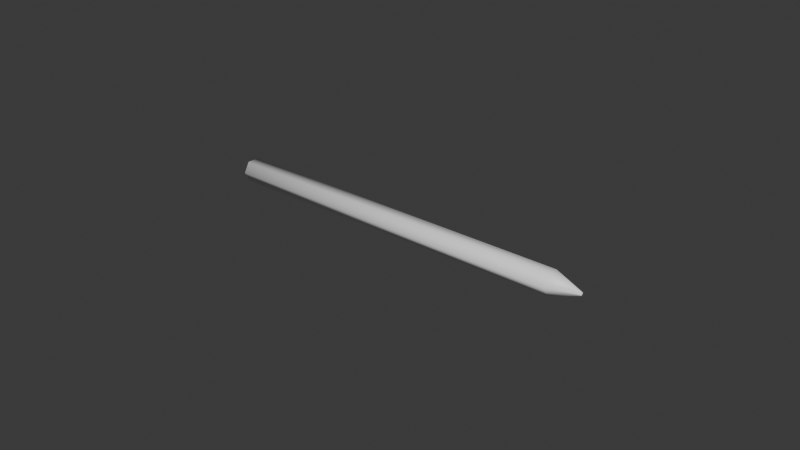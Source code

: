 # Source: Pencil.blend  (saved by Blender 4.5.90; exported with 4.5.12 LTS)
import bpy
from mathutils import Matrix  # noqa: F401  (used for matrix-valued properties, if any)

bpy.ops.wm.read_factory_settings(use_empty=True)
scene = bpy.context.scene
scene.name = 'Scene'

# ---- collections
col_collection = bpy.data.collections.new('Collection'); scene.collection.children.link(col_collection)

# ---- materials (node trees are filled in below, after node groups)
mat_pencilmaterial = bpy.data.materials.new('PencilMaterial')

# ---- material node trees
mat_pencilmaterial.use_nodes = True; mat_pencilmaterial.node_tree.nodes.clear()
_N = mat_pencilmaterial.node_tree.nodes; _L = mat_pencilmaterial.node_tree.links
n0 = _N.new('ShaderNodeBsdfPrincipled'); n0.name = 'Principled BSDF'; n0.location = (-200, 100)
n0.inputs[0].default_value = (1.0, 1.0, 1.0, 1.0)
n1 = _N.new('ShaderNodeOutputMaterial'); n1.name = 'Material Output'; n1.location = (200, 100)
_L.new(n0.outputs[0], n1.inputs[0])
n1.is_active_output = True

# ---- world
world_world = bpy.data.worlds.new('World'); scene.world = world_world
world_world.use_nodes = True; world_world.node_tree.nodes.clear()
_N = world_world.node_tree.nodes; _L = world_world.node_tree.links
n0 = _N.new('ShaderNodeOutputWorld'); n0.name = 'World Output'; n0.location = (200, 100)
n1 = _N.new('ShaderNodeBackground'); n1.name = 'Background'; n1.location = (-200, 100)
n1.inputs[0].default_value = (0.05088, 0.05088, 0.05088, 1.0)
_L.new(n1.outputs[0], n0.inputs[0])
n0.is_active_output = True
world_world.color = (0.05088, 0.05088, 0.05088)
world_world.sun_shadow_jitter_overblur = 0.0

# ---- meshes
me_cylinder_001 = bpy.data.meshes.new('Cylinder.001')
me_cylinder_001.from_pydata([(-0.0625, 0.00375, 0.00325), (-0.0625, 0.001875, 2.4e-06), (-0.0625, -0.001875, 2.4e-06), (-0.0625, -0.00375, 0.00325), (-0.0625, -0.001875, 0.006498), (-0.0625, 0.001875, 0.006498), (0.05175, 0.00375, 0.00325), (0.05175, 0.001875, 2.409e-06), (0.05175, -0.001875, 2.409e-06), (0.05175, -0.00375, 0.00325), (0.05175, -0.001875, 0.006498), (0.05175, 0.001875, 0.006498), (0.06108, 0.000247, 0.003678), (0.06108, -0.000247, 0.003678), (0.06108, -0.0004941, 0.00325), (0.06108, -0.000247, 0.002822), (0.06108, 0.000247, 0.002822), (0.06108, 0.0004941, 0.00325)], [], [(0, 1, 2, 3, 4, 5), (0, 6, 7, 1), (5, 11, 6, 0), (1, 7, 8, 2), (2, 8, 9, 3), (3, 9, 10, 4), (4, 10, 11, 5), (12, 13, 14, 15, 16, 17), (6, 11, 12, 17), (7, 6, 17, 16), (8, 7, 16, 15), (9, 8, 15, 14), (10, 9, 14, 13), (11, 10, 13, 12)])
me_cylinder_001.polygons.foreach_set('use_smooth', [True] * 14)
_uv = me_cylinder_001.uv_layers.new(name='UVMap')
_uv.uv.foreach_set('vector', [0.04592, 0.4063, 0.06119, 0.4328, 0.04592, 0.4592, 0.01536, 0.4592, 8.78e-05, 0.4328, 0.01536, 0.4063, 0.003752, 0.4745, 0.9245, 0.4868, 0.9208, 0.4714, 8.78e-05, 0.4592, 8.783e-05, 0.5784, 0.9209, 0.5784, 0.9248, 0.5937, 0.003955, 0.5937, 0.0001492, 0.5326, 0.921, 0.5326, 0.921, 0.502, 0.0001492, 0.502, 0.0001492, 0.502, 0.921, 0.502, 0.9249, 0.4868, 0.004017, 0.4868, 0.003955, 0.5326, 0.9248, 0.5326, 0.9209, 0.5479, 8.783e-05, 0.5479, 8.783e-05, 0.5479, 0.9209, 0.5479, 0.9209, 0.5784, 8.783e-05, 0.5784, 0.9962, 0.49, 0.9922, 0.49, 0.9901, 0.4865, 0.9922, 0.483, 0.9962, 0.483, 0.9982, 0.4865, 0.9248, 0.5937, 0.9209, 0.5784, 0.9995, 0.5652, 1.0, 0.5672, 0.9208, 0.4714, 0.9245, 0.4868, 1.0, 0.4612, 0.9996, 0.4592, 0.921, 0.502, 0.921, 0.5326, 0.9996, 0.5193, 0.9996, 0.5153, 0.9249, 0.4868, 0.921, 0.502, 0.9996, 0.5153, 1.0, 0.5133, 0.9209, 0.5479, 0.9248, 0.5326, 1.0, 0.5591, 0.9995, 0.5611, 0.9209, 0.5784, 0.9209, 0.5479, 0.9995, 0.5611, 0.9995, 0.5652])
me_cylinder_001.materials.append(mat_pencilmaterial)
me_cylinder_001.update()

# ---- objects
ob_cylinder = bpy.data.objects.new('Cylinder', me_cylinder_001)

# ---- transforms, parenting, visibility, modifiers, constraints
ob_cylinder.location = (0.0, 0.0, 0.0)
_vg = ob_cylinder.vertex_groups.new(name='Tip')

# ---- collection membership
col_collection.objects.link(ob_cylinder)

# ---- scene / render settings (as saved in the file)
scene.frame_start = 1; scene.frame_end = 250; scene.frame_set(1)
scene.render.engine = 'BLENDER_EEVEE_NEXT'
bpy.context.view_layer.update()

# ---- added for rendering (the .blend has no active camera and no usable light): camera, sun
cam_auto = bpy.data.cameras.new('AutoCamera')
cam_auto.lens = 50.0
cam_auto.sensor_width = 36.0
cam_auto.clip_end = 1000.0
ob_auto_camera = bpy.data.objects.new('AutoCamera', cam_auto)
scene.collection.objects.link(ob_auto_camera)
ob_auto_camera.location = (0.184337, -0.222054, 0.151286)
ob_auto_camera.rotation_euler = (1.09748, -7.21219e-08, 0.694738)
scene.camera = ob_auto_camera
light_auto_sun = bpy.data.lights.new('AutoSun', 'SUN')
light_auto_sun.energy = 3.0
light_auto_sun.angle = 0.0523599
ob_auto_sun = bpy.data.objects.new('AutoSun', light_auto_sun)
scene.collection.objects.link(ob_auto_sun)
ob_auto_sun.rotation_euler = (0.872665, 0.174533, 0.523599)
bpy.context.view_layer.update()
